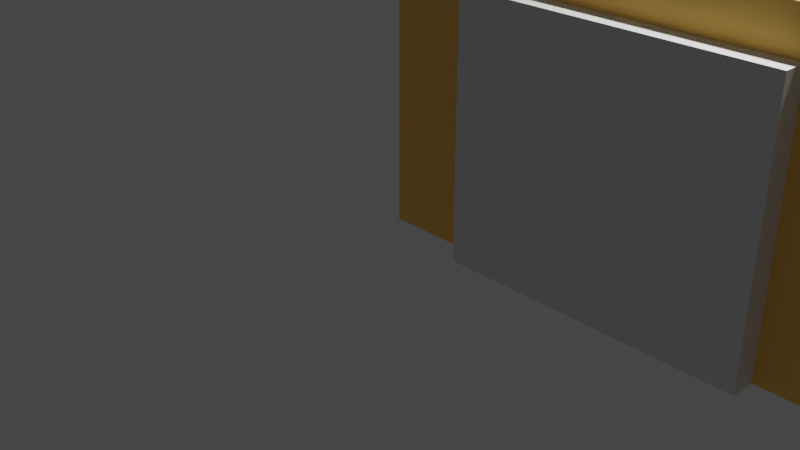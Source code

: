 # Source: test.blend  (saved by Blender 3.2.14; exported with 4.5.12 LTS)
import bpy
from mathutils import Matrix  # noqa: F401  (used for matrix-valued properties, if any)

bpy.ops.wm.read_factory_settings(use_empty=True)
scene = bpy.context.scene
scene.name = 'Scene'

# ---- collections
col_collection = bpy.data.collections.new('Collection'); scene.collection.children.link(col_collection)
col_voorgevel_0 = bpy.data.collections.new('Voorgevel-0'); scene.collection.children.link(col_voorgevel_0)
col_schacht_0 = bpy.data.collections.new('Schacht-0'); scene.collection.children.link(col_schacht_0)
col_achtergevel_0 = bpy.data.collections.new('Achtergevel-0'); scene.collection.children.link(col_achtergevel_0)

# ---- materials (node trees are filled in below, after node groups)
mat_wood_054 = bpy.data.materials.new('Wood.054')
mat_wood_054.use_transparent_shadow = False
mat_wood_054.diffuse_color = (1.0, 0.6004, 0.1521, 0.8)
mat_wood_065 = bpy.data.materials.new('Wood.065')
mat_wood_065.use_transparent_shadow = False
mat_wood_065.diffuse_color = (1.0, 0.6004, 0.1521, 0.8)

# ---- material node trees

# ---- world
world_world = bpy.data.worlds.new('World'); scene.world = world_world
world_world.use_nodes = True; world_world.node_tree.nodes.clear()
_N = world_world.node_tree.nodes; _L = world_world.node_tree.links
n0 = _N.new('ShaderNodeOutputWorld'); n0.name = 'World Output'; n0.location = (300, 300)
n1 = _N.new('ShaderNodeBackground'); n1.name = 'Background'; n1.location = (10, 300)
n1.inputs[0].default_value = (0.05088, 0.05088, 0.05088, 1.0)
_L.new(n1.outputs[0], n0.inputs[0])
n0.is_active_output = True
world_world.color = (0.05088, 0.05088, 0.05088)
world_world.use_sun_shadow = False
world_world.sun_shadow_jitter_overblur = 0.0

# ---- cameras
cam_camera = bpy.data.cameras.new('Camera')
cam_camera.clip_end = 100.0
cam_camera.ortho_scale = 7.314

# ---- lights
light_light = bpy.data.lights.new('Light', 'POINT')
light_light.transmission_factor = 0.0
light_light.energy = 1000.0
light_light.shadow_soft_size = 0.1
light_light.shadow_maximum_resolution = 0.006
light_light.use_absolute_resolution = True

# ---- meshes
me_bouwdieptes_009 = bpy.data.meshes.new('Bouwdieptes.009')
me_bouwdieptes_009.from_pydata([(-1.0, 9.0, 0.0), (18.0, 9.0, 0.0), (18.0, 9.0, 0.0), (-1.0, 12.0, 0.0), (18.0, 12.0, 0.0), (18.0, 12.0, 0.0), (-1.0, 15.0, 0.0), (18.0, 15.0, 0.0), (18.0, 15.0, 0.0), (0.0, 9.0, 0.0), (12.5, 6.0, 0.0), (12.5, 6.0, 0.0)], [(0, 1), (3, 4), (6, 7), (9, 10)], [])
me_bouwdieptes_009.update()
me_perceel_012 = bpy.data.meshes.new('Perceel.012')
me_perceel_012.from_pydata([(0.0, 0.0, 0.0), (0.19, 9.48, 0.0), (0.19, 9.48, 1.0), (0.19, 9.48, 0.0), (0.19, 9.48, 1.0), (2.37, 17.91, 0.0), (2.37, 17.91, 1.0), (2.37, 17.91, 0.0), (2.37, 17.91, 1.0), (10.81, 52.04, 0.0), (10.81, 52.04, 1.8), (10.81, 52.04, 0.0), (10.81, 52.04, 1.8), (31.94, 47.11, 0.0), (31.94, 47.11, 1.8), (31.94, 47.11, 0.0), (31.94, 47.11, 1.8), (34.5, 46.26, 0.0), (34.5, 46.26, 1.8), (34.5, 46.26, 0.0), (34.5, 46.26, 1.8), (17.16, 24.27, 0.0), (17.16, 24.27, 1.8), (17.16, 24.27, 0.0), (17.16, 24.27, 1.8), (15.83, 19.62, 0.0), (15.83, 19.62, 1.0), (15.83, 19.62, 0.0), (15.83, 19.62, 1.0), (12.89, 9.38, 0.0), (12.89, 9.38, 1.0), (12.89, 9.38, 0.0), (12.89, 9.38, 1.0), (12.61, -0.19, 0.0), (12.61, -0.19, 0.0), (7.58, -0.19, 0.0), (7.58, -0.19, 0.0), (0.0, 0.0, 0.0), (0.0, 0.0, 0.0), (11.18, 20.95, 0.0), (7.68, 9.38, 0.0), (7.68, 9.38, 0.0), (7.58, -0.19, 0.0), (7.58, -0.19, 0.0), (2.37, 17.91, 0.0), (2.37, 17.91, 1.0), (5.21, 17.06, 0.0), (5.21, 17.06, 1.0), (5.21, 17.06, 0.0), (5.21, 17.06, 1.0), (6.64, 22.27, 0.0), (6.64, 22.27, 1.0), (6.64, 22.27, 0.0), (6.64, 22.27, 1.0), (11.18, 20.95, 0.0), (11.18, 20.95, 1.0), (11.18, 20.95, 0.0), (11.18, 20.95, 1.0), (15.83, 19.62, 0.0), (15.83, 19.62, 1.0), (15.83, 19.62, 0.0), (15.83, 19.62, 1.0), (4.382, 25.24, 0.0), (4.382, 25.24, 1.8), (16.41, 21.74, 0.0), (16.41, 21.74, 1.8), (16.41, 21.74, 0.0), (16.41, 21.74, 1.8)], [(0, 1), (1, 2), (2, 0), (3, 5), (5, 6), (6, 4), (7, 9), (9, 10), (10, 8), (11, 13), (13, 14), (14, 12), (15, 17), (17, 18), (18, 16), (19, 21), (21, 22), (22, 20), (23, 25), (25, 26), (26, 24), (27, 29), (29, 30), (30, 28), (31, 33), (33, 32), (34, 35), (36, 37), (39, 40), (41, 42), (44, 46), (46, 47), (47, 45), (48, 50), (50, 51), (51, 49), (52, 54), (54, 55), (55, 53), (56, 58), (58, 59), (59, 57), (62, 64), (64, 65), (65, 63)], [])
me_perceel_012.update()
me_cube_270 = bpy.data.meshes.new('Cube.270')
me_cube_270.from_pydata([(-6.25, -0.25, -1.5), (-6.25, -0.25, 1.5), (-6.25, 0.25, -1.5), (-6.25, 0.25, 1.5), (6.25, -0.25, -1.5), (6.25, -0.25, 1.5), (6.25, 0.25, -1.5), (6.25, 0.25, 1.5)], [], [(0, 1, 3, 2), (2, 3, 7, 6), (6, 7, 5, 4), (4, 5, 1, 0), (2, 6, 4, 0), (7, 3, 1, 5)])
_uv = me_cube_270.uv_layers.new(name='UVMap')
_uv.uv.foreach_set('vector', [0.375, 0.0, 0.625, 0.0, 0.625, 0.25, 0.375, 0.25, 0.375, 0.25, 0.625, 0.25, 0.625, 0.5, 0.375, 0.5, 0.375, 0.5, 0.625, 0.5, 0.625, 0.75, 0.375, 0.75, 0.375, 0.75, 0.625, 0.75, 0.625, 1.0, 0.375, 1.0, 0.125, 0.5, 0.375, 0.5, 0.375, 0.75, 0.125, 0.75, 0.625, 0.5, 0.875, 0.5, 0.875, 0.75, 0.625, 0.75])
me_cube_270.materials.append(mat_wood_054)
me_cube_270.update()
me_cube_271 = bpy.data.meshes.new('Cube.271')
me_cube_271.from_pydata([(-1.0, -0.5, -1.3), (-1.0, -0.5, 1.3), (-1.0, 0.5, -1.3), (-1.0, 0.5, 1.3), (1.0, -0.5, -1.3), (1.0, -0.5, 1.3), (1.0, 0.5, -1.3), (1.0, 0.5, 1.3)], [], [(0, 1, 3, 2), (2, 3, 7, 6), (6, 7, 5, 4), (4, 5, 1, 0), (2, 6, 4, 0), (7, 3, 1, 5)])
_uv = me_cube_271.uv_layers.new(name='UVMap')
_uv.uv.foreach_set('vector', [0.375, 0.0, 0.625, 0.0, 0.625, 0.25, 0.375, 0.25, 0.375, 0.25, 0.625, 0.25, 0.625, 0.5, 0.375, 0.5, 0.375, 0.5, 0.625, 0.5, 0.625, 0.75, 0.375, 0.75, 0.375, 0.75, 0.625, 0.75, 0.625, 1.0, 0.375, 1.0, 0.125, 0.5, 0.375, 0.5, 0.375, 0.75, 0.125, 0.75, 0.625, 0.5, 0.875, 0.5, 0.875, 0.75, 0.625, 0.75])
me_cube_271.update()
me_cube_272 = bpy.data.meshes.new('Cube.272')
me_cube_272.from_pydata([(-2.0, -0.5, -0.8), (-2.0, -0.5, 0.8), (-2.0, 0.5, -0.8), (-2.0, 0.5, 0.8), (2.0, -0.5, -0.8), (2.0, -0.5, 0.8), (2.0, 0.5, -0.8), (2.0, 0.5, 0.8)], [], [(0, 1, 3, 2), (2, 3, 7, 6), (6, 7, 5, 4), (4, 5, 1, 0), (2, 6, 4, 0), (7, 3, 1, 5)])
_uv = me_cube_272.uv_layers.new(name='UVMap')
_uv.uv.foreach_set('vector', [0.375, 0.0, 0.625, 0.0, 0.625, 0.25, 0.375, 0.25, 0.375, 0.25, 0.625, 0.25, 0.625, 0.5, 0.375, 0.5, 0.375, 0.5, 0.625, 0.5, 0.625, 0.75, 0.375, 0.75, 0.375, 0.75, 0.625, 0.75, 0.625, 1.0, 0.375, 1.0, 0.125, 0.5, 0.375, 0.5, 0.375, 0.75, 0.125, 0.75, 0.625, 0.5, 0.875, 0.5, 0.875, 0.75, 0.625, 0.75])
me_cube_272.update()
me_cube_273 = bpy.data.meshes.new('Cube.273')
me_cube_273.from_pydata([(-1.5, -0.5, -1.3), (-1.5, -0.5, 1.3), (-1.5, 0.5, -1.3), (-1.5, 0.5, 1.3), (1.5, -0.5, -1.3), (1.5, -0.5, 1.3), (1.5, 0.5, -1.3), (1.5, 0.5, 1.3)], [], [(0, 1, 3, 2), (2, 3, 7, 6), (6, 7, 5, 4), (4, 5, 1, 0), (2, 6, 4, 0), (7, 3, 1, 5)])
_uv = me_cube_273.uv_layers.new(name='UVMap')
_uv.uv.foreach_set('vector', [0.375, 0.0, 0.625, 0.0, 0.625, 0.25, 0.375, 0.25, 0.375, 0.25, 0.625, 0.25, 0.625, 0.5, 0.375, 0.5, 0.375, 0.5, 0.625, 0.5, 0.625, 0.75, 0.375, 0.75, 0.375, 0.75, 0.625, 0.75, 0.625, 1.0, 0.375, 1.0, 0.125, 0.5, 0.375, 0.5, 0.375, 0.75, 0.125, 0.75, 0.625, 0.5, 0.875, 0.5, 0.875, 0.75, 0.625, 0.75])
me_cube_273.update()
me_cube_298 = bpy.data.meshes.new('Cube.298')
me_cube_298.from_pydata([(-3.6, -0.1, -1.5), (-3.6, -0.1, 1.5), (-3.6, 0.1, -1.5), (-3.6, 0.1, 1.5), (3.6, -0.1, -1.5), (3.6, -0.1, 1.5), (3.6, 0.1, -1.5), (3.6, 0.1, 1.5)], [], [(0, 1, 3, 2), (2, 3, 7, 6), (6, 7, 5, 4), (4, 5, 1, 0), (2, 6, 4, 0), (7, 3, 1, 5)])
_uv = me_cube_298.uv_layers.new(name='UVMap')
_uv.uv.foreach_set('vector', [0.375, 0.0, 0.625, 0.0, 0.625, 0.25, 0.375, 0.25, 0.375, 0.25, 0.625, 0.25, 0.625, 0.5, 0.375, 0.5, 0.375, 0.5, 0.625, 0.5, 0.625, 0.75, 0.375, 0.75, 0.375, 0.75, 0.625, 0.75, 0.625, 1.0, 0.375, 1.0, 0.125, 0.5, 0.375, 0.5, 0.375, 0.75, 0.125, 0.75, 0.625, 0.5, 0.875, 0.5, 0.875, 0.75, 0.625, 0.75])
me_cube_298.update()
me_cube_299 = bpy.data.meshes.new('Cube.299')
me_cube_299.from_pydata([(-0.5, -0.2, -1.0), (-0.5, -0.2, 1.0), (-0.5, 0.2, -1.0), (-0.5, 0.2, 1.0), (0.5, -0.2, -1.0), (0.5, -0.2, 1.0), (0.5, 0.2, -1.0), (0.5, 0.2, 1.0)], [], [(0, 1, 3, 2), (2, 3, 7, 6), (6, 7, 5, 4), (4, 5, 1, 0), (2, 6, 4, 0), (7, 3, 1, 5)])
_uv = me_cube_299.uv_layers.new(name='UVMap')
_uv.uv.foreach_set('vector', [0.375, 0.0, 0.625, 0.0, 0.625, 0.25, 0.375, 0.25, 0.375, 0.25, 0.625, 0.25, 0.625, 0.5, 0.375, 0.5, 0.375, 0.5, 0.625, 0.5, 0.625, 0.75, 0.375, 0.75, 0.375, 0.75, 0.625, 0.75, 0.625, 1.0, 0.375, 1.0, 0.125, 0.5, 0.375, 0.5, 0.375, 0.75, 0.125, 0.75, 0.625, 0.5, 0.875, 0.5, 0.875, 0.75, 0.625, 0.75])
me_cube_299.update()
me_cube_300 = bpy.data.meshes.new('Cube.300')
me_cube_300.from_pydata([(-7.0, -0.1, -1.5), (-7.0, -0.1, 1.5), (-7.0, 0.1, -1.5), (-7.0, 0.1, 1.5), (7.0, -0.1, -1.5), (7.0, -0.1, 1.5), (7.0, 0.1, -1.5), (7.0, 0.1, 1.5)], [], [(0, 1, 3, 2), (2, 3, 7, 6), (6, 7, 5, 4), (4, 5, 1, 0), (2, 6, 4, 0), (7, 3, 1, 5)])
_uv = me_cube_300.uv_layers.new(name='UVMap')
_uv.uv.foreach_set('vector', [0.375, 0.0, 0.625, 0.0, 0.625, 0.25, 0.375, 0.25, 0.375, 0.25, 0.625, 0.25, 0.625, 0.5, 0.375, 0.5, 0.375, 0.5, 0.625, 0.5, 0.625, 0.75, 0.375, 0.75, 0.375, 0.75, 0.625, 0.75, 0.625, 1.0, 0.375, 1.0, 0.125, 0.5, 0.375, 0.5, 0.375, 0.75, 0.125, 0.75, 0.625, 0.5, 0.875, 0.5, 0.875, 0.75, 0.625, 0.75])
me_cube_300.update()
me_cube_301 = bpy.data.meshes.new('Cube.301')
me_cube_301.from_pydata([(-1.0, -0.2, -1.3), (-1.0, -0.2, 1.3), (-1.0, 0.2, -1.3), (-1.0, 0.2, 1.3), (1.0, -0.2, -1.3), (1.0, -0.2, 1.3), (1.0, 0.2, -1.3), (1.0, 0.2, 1.3)], [], [(0, 1, 3, 2), (2, 3, 7, 6), (6, 7, 5, 4), (4, 5, 1, 0), (2, 6, 4, 0), (7, 3, 1, 5)])
_uv = me_cube_301.uv_layers.new(name='UVMap')
_uv.uv.foreach_set('vector', [0.375, 0.0, 0.625, 0.0, 0.625, 0.25, 0.375, 0.25, 0.375, 0.25, 0.625, 0.25, 0.625, 0.5, 0.375, 0.5, 0.375, 0.5, 0.625, 0.5, 0.625, 0.75, 0.375, 0.75, 0.375, 0.75, 0.625, 0.75, 0.625, 1.0, 0.375, 1.0, 0.125, 0.5, 0.375, 0.5, 0.375, 0.75, 0.125, 0.75, 0.625, 0.5, 0.875, 0.5, 0.875, 0.75, 0.625, 0.75])
me_cube_301.update()
me_cube_302 = bpy.data.meshes.new('Cube.302')
me_cube_302.from_pydata([(-1.0, -0.1, -1.5), (-1.0, -0.1, 1.5), (-1.0, 0.1, -1.5), (-1.0, 0.1, 1.5), (1.0, -0.1, -1.5), (1.0, -0.1, 1.5), (1.0, 0.1, -1.5), (1.0, 0.1, 1.5)], [], [(0, 1, 3, 2), (2, 3, 7, 6), (6, 7, 5, 4), (4, 5, 1, 0), (2, 6, 4, 0), (7, 3, 1, 5)])
_uv = me_cube_302.uv_layers.new(name='UVMap')
_uv.uv.foreach_set('vector', [0.375, 0.0, 0.625, 0.0, 0.625, 0.25, 0.375, 0.25, 0.375, 0.25, 0.625, 0.25, 0.625, 0.5, 0.375, 0.5, 0.375, 0.5, 0.625, 0.5, 0.625, 0.75, 0.375, 0.75, 0.375, 0.75, 0.625, 0.75, 0.625, 1.0, 0.375, 1.0, 0.125, 0.5, 0.375, 0.5, 0.375, 0.75, 0.125, 0.75, 0.625, 0.5, 0.875, 0.5, 0.875, 0.75, 0.625, 0.75])
me_cube_302.update()
me_cube_303 = bpy.data.meshes.new('Cube.303')
me_cube_303.from_pydata([(-1.0, -0.1, -1.5), (-1.0, -0.1, 1.5), (-1.0, 0.1, -1.5), (-1.0, 0.1, 1.5), (1.0, -0.1, -1.5), (1.0, -0.1, 1.5), (1.0, 0.1, -1.5), (1.0, 0.1, 1.5)], [], [(0, 1, 3, 2), (2, 3, 7, 6), (6, 7, 5, 4), (4, 5, 1, 0), (2, 6, 4, 0), (7, 3, 1, 5)])
_uv = me_cube_303.uv_layers.new(name='UVMap')
_uv.uv.foreach_set('vector', [0.375, 0.0, 0.625, 0.0, 0.625, 0.25, 0.375, 0.25, 0.375, 0.25, 0.625, 0.25, 0.625, 0.5, 0.375, 0.5, 0.375, 0.5, 0.625, 0.5, 0.625, 0.75, 0.375, 0.75, 0.375, 0.75, 0.625, 0.75, 0.625, 1.0, 0.375, 1.0, 0.125, 0.5, 0.375, 0.5, 0.375, 0.75, 0.125, 0.75, 0.625, 0.5, 0.875, 0.5, 0.875, 0.75, 0.625, 0.75])
me_cube_303.update()
me_cube_314 = bpy.data.meshes.new('Cube.314')
me_cube_314.from_pydata([(-6.25, -0.25, -1.5), (-6.25, -0.25, 1.5), (-6.25, 0.25, -1.5), (-6.25, 0.25, 1.5), (6.25, -0.25, -1.5), (6.25, -0.25, 1.5), (6.25, 0.25, -1.5), (6.25, 0.25, 1.5)], [], [(0, 1, 3, 2), (2, 3, 7, 6), (6, 7, 5, 4), (4, 5, 1, 0), (2, 6, 4, 0), (7, 3, 1, 5)])
_uv = me_cube_314.uv_layers.new(name='UVMap')
_uv.uv.foreach_set('vector', [0.375, 0.0, 0.625, 0.0, 0.625, 0.25, 0.375, 0.25, 0.375, 0.25, 0.625, 0.25, 0.625, 0.5, 0.375, 0.5, 0.375, 0.5, 0.625, 0.5, 0.625, 0.75, 0.375, 0.75, 0.375, 0.75, 0.625, 0.75, 0.625, 1.0, 0.375, 1.0, 0.125, 0.5, 0.375, 0.5, 0.375, 0.75, 0.125, 0.75, 0.625, 0.5, 0.875, 0.5, 0.875, 0.75, 0.625, 0.75])
me_cube_314.materials.append(mat_wood_065)
me_cube_314.update()
me_cube_315 = bpy.data.meshes.new('Cube.315')
me_cube_315.from_pydata([(-1.5, -0.5, -1.3), (-1.5, -0.5, 1.3), (-1.5, 0.5, -1.3), (-1.5, 0.5, 1.3), (1.5, -0.5, -1.3), (1.5, -0.5, 1.3), (1.5, 0.5, -1.3), (1.5, 0.5, 1.3)], [], [(0, 1, 3, 2), (2, 3, 7, 6), (6, 7, 5, 4), (4, 5, 1, 0), (2, 6, 4, 0), (7, 3, 1, 5)])
_uv = me_cube_315.uv_layers.new(name='UVMap')
_uv.uv.foreach_set('vector', [0.375, 0.0, 0.625, 0.0, 0.625, 0.25, 0.375, 0.25, 0.375, 0.25, 0.625, 0.25, 0.625, 0.5, 0.375, 0.5, 0.375, 0.5, 0.625, 0.5, 0.625, 0.75, 0.375, 0.75, 0.375, 0.75, 0.625, 0.75, 0.625, 1.0, 0.375, 1.0, 0.125, 0.5, 0.375, 0.5, 0.375, 0.75, 0.125, 0.75, 0.625, 0.5, 0.875, 0.5, 0.875, 0.75, 0.625, 0.75])
me_cube_315.update()
me_cube_316 = bpy.data.meshes.new('Cube.316')
me_cube_316.from_pydata([(-0.7, -0.5, -0.6), (-0.7, -0.5, 0.6), (-0.7, 0.5, -0.6), (-0.7, 0.5, 0.6), (0.7, -0.5, -0.6), (0.7, -0.5, 0.6), (0.7, 0.5, -0.6), (0.7, 0.5, 0.6)], [], [(0, 1, 3, 2), (2, 3, 7, 6), (6, 7, 5, 4), (4, 5, 1, 0), (2, 6, 4, 0), (7, 3, 1, 5)])
_uv = me_cube_316.uv_layers.new(name='UVMap')
_uv.uv.foreach_set('vector', [0.375, 0.0, 0.625, 0.0, 0.625, 0.25, 0.375, 0.25, 0.375, 0.25, 0.625, 0.25, 0.625, 0.5, 0.375, 0.5, 0.375, 0.5, 0.625, 0.5, 0.625, 0.75, 0.375, 0.75, 0.375, 0.75, 0.625, 0.75, 0.625, 1.0, 0.375, 1.0, 0.125, 0.5, 0.375, 0.5, 0.375, 0.75, 0.125, 0.75, 0.625, 0.5, 0.875, 0.5, 0.875, 0.75, 0.625, 0.75])
me_cube_316.update()
me_cube_317 = bpy.data.meshes.new('Cube.317')
me_cube_317.from_pydata([(-0.7, -0.5, -0.6), (-0.7, -0.5, 0.6), (-0.7, 0.5, -0.6), (-0.7, 0.5, 0.6), (0.7, -0.5, -0.6), (0.7, -0.5, 0.6), (0.7, 0.5, -0.6), (0.7, 0.5, 0.6)], [], [(0, 1, 3, 2), (2, 3, 7, 6), (6, 7, 5, 4), (4, 5, 1, 0), (2, 6, 4, 0), (7, 3, 1, 5)])
_uv = me_cube_317.uv_layers.new(name='UVMap')
_uv.uv.foreach_set('vector', [0.375, 0.0, 0.625, 0.0, 0.625, 0.25, 0.375, 0.25, 0.375, 0.25, 0.625, 0.25, 0.625, 0.5, 0.375, 0.5, 0.375, 0.5, 0.625, 0.5, 0.625, 0.75, 0.375, 0.75, 0.375, 0.75, 0.625, 0.75, 0.625, 1.0, 0.375, 1.0, 0.125, 0.5, 0.375, 0.5, 0.375, 0.75, 0.125, 0.75, 0.625, 0.5, 0.875, 0.5, 0.875, 0.75, 0.625, 0.75])
me_cube_317.update()

# ---- objects
ob_light = bpy.data.objects.new('Light', light_light)
ob_camera = bpy.data.objects.new('Camera', cam_camera)
ob_bouwdieptes_009 = bpy.data.objects.new('Bouwdieptes.009', me_bouwdieptes_009)
ob_perceel_012 = bpy.data.objects.new('Perceel.012', me_perceel_012)
ob_muur = bpy.data.objects.new('Muur', me_cube_270)
ob_voordeur = bpy.data.objects.new('voordeur', me_cube_271)
ob_raam = bpy.data.objects.new('raam', me_cube_272)
ob_poort = bpy.data.objects.new('poort', me_cube_273)
ob_muur_0 = bpy.data.objects.new('Muur-0', me_cube_298)
ob_deur = bpy.data.objects.new('deur', me_cube_299)
ob_muur_0_001 = bpy.data.objects.new('Muur-0.001', me_cube_300)
ob_deur_001 = bpy.data.objects.new('deur.001', me_cube_301)
ob_muur_0_002 = bpy.data.objects.new('Muur-0.002', me_cube_302)
ob_muur_0_003 = bpy.data.objects.new('Muur-0.003', me_cube_303)
ob_muur_001 = bpy.data.objects.new('Muur.001', me_cube_314)
ob_poort_001 = bpy.data.objects.new('poort.001', me_cube_315)
ob_raam_001 = bpy.data.objects.new('raam.001', me_cube_316)
ob_raam_002 = bpy.data.objects.new('raam.002', me_cube_317)

# ---- transforms, parenting, visibility, modifiers, constraints
ob_light.location = (4.076, 1.005, 5.904)
ob_light.rotation_euler = (0.6503, 0.05522, 1.866)
ob_light.lock_rotations_4d = False
ob_light.empty_display_type = 'ARROWS'
ob_light.color = (0.0, 0.0, 0.0, 0.0)
ob_light.lineart.crease_threshold = 0.0
ob_camera.location = (7.359, -6.926, 4.958)
ob_camera.rotation_euler = (1.109, 0.0, 0.8149)
ob_camera.lock_rotations_4d = False
ob_camera.empty_display_type = 'ARROWS'
ob_camera.color = (0.0, 0.0, 0.0, 0.0)
ob_camera.display_type = 'WIRE'
ob_camera.lineart.crease_threshold = 0.0
ob_bouwdieptes_009.location = (0.0, 0.0, 0.0)
ob_bouwdieptes_009.show_in_front = True
ob_perceel_012.location = (0.0, 0.0, 0.0)
ob_muur.location = (6.25, 0.25, 1.5)
ob_muur.rotation_mode = 'QUATERNION'
ob_muur.rotation_quaternion = (1.0, 0.0, 0.0, 0.0)
_m = ob_muur.modifiers.new('Boolean-cut-voordeur', 'BOOLEAN')
_m.object = ob_voordeur
_m = ob_muur.modifiers.new('Boolean-cut-raam', 'BOOLEAN')
_m.object = ob_raam
_m = ob_muur.modifiers.new('Boolean-cut-poort', 'BOOLEAN')
_m.object = ob_poort
ob_voordeur.location = (6.2, 0.25, 1.3)
ob_voordeur.hide_viewport = True
ob_raam.location = (9.8, 0.25, 1.8)
ob_raam.hide_viewport = True
ob_poort.location = (2.5, 0.25, 1.3)
ob_poort.hide_viewport = True
ob_muur_0.location = (5.1, 4.1, 1.5)
ob_muur_0.rotation_mode = 'QUATERNION'
ob_muur_0.rotation_quaternion = (0.7071, 0.0, 0.0, 0.7071)
_m = ob_muur_0.modifiers.new('Boolean-cut-deur', 'BOOLEAN')
_m.object = ob_deur
ob_deur.location = (5.1, 4.2, 1.0)
ob_deur.rotation_euler = (0.0, 0.0, 1.571)
ob_deur.hide_viewport = True
ob_muur_0_001.location = (7.3, 7.5, 1.5)
ob_muur_0_001.rotation_mode = 'QUATERNION'
ob_muur_0_001.rotation_quaternion = (0.7071, 0.0, 0.0, 0.7071)
_m = ob_muur_0_001.modifiers.new('Boolean-cut-deur.001', 'BOOLEAN')
_m.object = ob_deur_001
ob_deur_001.location = (7.3, 1.5, 1.3)
ob_deur_001.rotation_euler = (0.0, 0.0, 1.571)
ob_deur_001.hide_viewport = True
ob_muur_0_002.location = (6.2, 2.6, 1.5)
ob_muur_0_003.location = (6.2, 7.6, 1.5)
ob_muur_001.location = (7.95, 14.75, 1.5)
ob_muur_001.rotation_mode = 'QUATERNION'
ob_muur_001.rotation_quaternion = (1.0, 0.0, 0.0, 0.0)
_m = ob_muur_001.modifiers.new('Boolean-cut-poort.001', 'BOOLEAN')
_m.object = ob_poort_001
_m = ob_muur_001.modifiers.new('Boolean-cut-raam.001', 'BOOLEAN')
_m.object = ob_raam_001
_m = ob_muur_001.modifiers.new('Boolean-cut-raam.002', 'BOOLEAN')
_m.object = ob_raam_002
ob_poort_001.location = (3.6, 14.75, 1.3)
ob_poort_001.hide_viewport = True
ob_raam_001.location = (6.2, 14.75, 2.0)
ob_raam_001.hide_viewport = True
ob_raam_002.location = (8.7, 14.75, 2.0)
ob_raam_002.hide_viewport = True

# ---- collection membership
col_collection.objects.link(ob_light)
col_collection.objects.link(ob_camera)
col_collection.objects.link(ob_bouwdieptes_009)
col_collection.objects.link(ob_perceel_012)
col_voorgevel_0.objects.link(ob_muur)
col_voorgevel_0.objects.link(ob_voordeur)
col_voorgevel_0.objects.link(ob_raam)
col_voorgevel_0.objects.link(ob_poort)
col_schacht_0.objects.link(ob_muur_0)
col_schacht_0.objects.link(ob_deur)
col_schacht_0.objects.link(ob_muur_0_001)
col_schacht_0.objects.link(ob_deur_001)
col_schacht_0.objects.link(ob_muur_0_002)
col_schacht_0.objects.link(ob_muur_0_003)
col_achtergevel_0.objects.link(ob_muur_001)
col_achtergevel_0.objects.link(ob_poort_001)
col_achtergevel_0.objects.link(ob_raam_001)
col_achtergevel_0.objects.link(ob_raam_002)

# ---- scene / render settings (as saved in the file)
scene.camera = ob_camera
scene.frame_start = 1; scene.frame_end = 250; scene.frame_set(247)
scene.render.engine = 'BLENDER_EEVEE_NEXT'
scene.cycles.sampling_pattern = 'TABULATED_SOBOL'
scene.cycles.use_light_tree = False
scene.view_settings.view_transform = 'Filmic'
bpy.context.view_layer.update()

